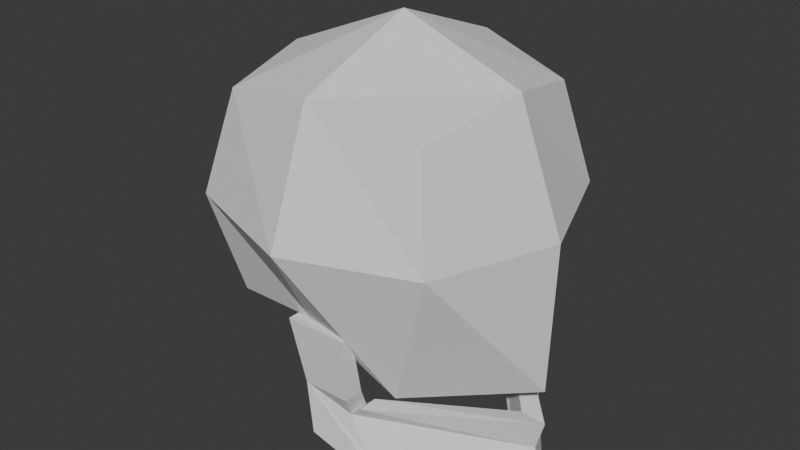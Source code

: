 # Source: skull.blend  (saved by Blender 4.1.24; exported with 4.5.12 LTS)
import bpy
from mathutils import Matrix  # noqa: F401  (used for matrix-valued properties, if any)

bpy.ops.wm.read_factory_settings(use_empty=True)
scene = bpy.context.scene
scene.name = 'Scene'

# ---- world
world_world = bpy.data.worlds.new('World'); scene.world = world_world
world_world.use_nodes = True; world_world.node_tree.nodes.clear()
_N = world_world.node_tree.nodes; _L = world_world.node_tree.links
n0 = _N.new('ShaderNodeOutputWorld'); n0.name = 'World Output'; n0.location = (300, 300)
n1 = _N.new('ShaderNodeBackground'); n1.name = 'Background'; n1.location = (10, 300)
n1.inputs[0].default_value = (0.05088, 0.05088, 0.05088, 1.0)
_L.new(n1.outputs[0], n0.inputs[0])
n0.is_active_output = True
world_world.color = (0.05088, 0.05088, 0.05088)
world_world.use_sun_shadow = False
world_world.sun_shadow_jitter_overblur = 0.0

# ---- meshes
me_cube_001 = bpy.data.meshes.new('Cube.001')
me_cube_001.from_pydata([(-0.5411, -0.5, -0.5), (-0.5411, -0.5, 0.5), (-0.5411, 0.5, -0.5), (-0.5411, 0.5, 0.5), (0.3702, -0.5, -0.7127), (0.5, -0.5, 0.5), (0.3702, 0.5, -0.7127), (0.5, 0.5, 0.5), (-0.676, -5.022e-09, -0.5653), (-0.6507, -0.6096, -1.863e-09), (-0.6444, -1.416e-09, 0.5716), (-0.6507, 0.6096, -2.794e-09), (-0.01899, 0.6096, -0.4038), (-5.588e-09, 0.6096, 0.6096), (0.6096, 0.6096, -2.794e-09), (0.8156, -6.475e-08, -0.75), (0.6096, -1.863e-09, 0.6096), (0.6096, -0.6096, -2.794e-09), (-0.01899, -0.6096, -0.4038), (-9.313e-10, -0.6096, 0.6096), (-0.8807, -1.211e-08, 5.588e-09), (9.313e-09, 0.8395, 4.657e-09), (0.8395, -1.304e-08, 5.588e-09), (-9.313e-09, -0.8395, 4.657e-09), (-0.00633, -2.302e-08, -0.7097), (-9.313e-10, -1.397e-08, 0.8395)], [], [(0, 9, 20, 8), (9, 1, 10, 20), (20, 10, 3, 11), (8, 20, 11, 2), (2, 11, 21, 12), (11, 3, 13, 21), (21, 13, 7, 14), (12, 21, 14, 6), (6, 14, 22, 15), (14, 7, 16, 22), (22, 16, 5, 17), (15, 22, 17, 4), (4, 17, 23, 18), (17, 5, 19, 23), (23, 19, 1, 9), (18, 23, 9, 0), (2, 12, 24, 8), (12, 6, 15, 24), (24, 15, 4, 18), (8, 24, 18, 0), (7, 13, 25, 16), (13, 3, 10, 25), (25, 10, 1, 19), (16, 25, 19, 5)])
_uv = me_cube_001.uv_layers.new(name='UVMap')
_uv.uv.foreach_set('vector', [0.375, 0.0, 0.5, 0.0, 0.5, 0.125, 0.375, 0.125, 0.5, 0.0, 0.625, 0.0, 0.625, 0.125, 0.5, 0.125, 0.5, 0.125, 0.625, 0.125, 0.625, 0.25, 0.5, 0.25, 0.375, 0.125, 0.5, 0.125, 0.5, 0.25, 0.375, 0.25, 0.375, 0.25, 0.5, 0.25, 0.5, 0.375, 0.375, 0.375, 0.5, 0.25, 0.625, 0.25, 0.625, 0.375, 0.5, 0.375, 0.5, 0.375, 0.625, 0.375, 0.625, 0.5, 0.5, 0.5, 0.375, 0.375, 0.5, 0.375, 0.5, 0.5, 0.375, 0.5, 0.375, 0.5, 0.5, 0.5, 0.5, 0.625, 0.375, 0.625, 0.5, 0.5, 0.625, 0.5, 0.625, 0.625, 0.5, 0.625, 0.5, 0.625, 0.625, 0.625, 0.625, 0.75, 0.5, 0.75, 0.375, 0.625, 0.5, 0.625, 0.5, 0.75, 0.375, 0.75, 0.375, 0.75, 0.5, 0.75, 0.5, 0.875, 0.375, 0.875, 0.5, 0.75, 0.625, 0.75, 0.625, 0.875, 0.5, 0.875, 0.5, 0.875, 0.625, 0.875, 0.625, 1.0, 0.5, 1.0, 0.375, 0.875, 0.5, 0.875, 0.5, 1.0, 0.375, 1.0, 0.125, 0.5, 0.25, 0.5, 0.25, 0.625, 0.125, 0.625, 0.25, 0.5, 0.375, 0.5, 0.375, 0.625, 0.25, 0.625, 0.25, 0.625, 0.375, 0.625, 0.375, 0.75, 0.25, 0.75, 0.125, 0.625, 0.25, 0.625, 0.25, 0.75, 0.125, 0.75, 0.625, 0.5, 0.75, 0.5, 0.75, 0.625, 0.625, 0.625, 0.75, 0.5, 0.875, 0.5, 0.875, 0.625, 0.75, 0.625, 0.75, 0.625, 0.875, 0.625, 0.875, 0.75, 0.75, 0.75, 0.625, 0.625, 0.75, 0.625, 0.75, 0.75, 0.625, 0.75])
me_cube_001.update()
me_plane = bpy.data.meshes.new('Plane')
me_plane.from_pydata([(-0.01424, -0.7143, 0.5524), (0.2185, -0.7143, 0.5524), (-0.09864, -0.4129, 0.6), (0.2104, -0.4129, 0.6), (0.02606, -0.9652, 0.6), (0.4064, -1.15, 0.4975), (0.1971, -0.8238, 0.4975), (0.2498, -0.7732, 0.4975), (-0.01424, -0.7143, 0.5524), (0.2185, -0.7143, 0.5524), (-0.09864, -0.4129, 0.6), (0.2104, -0.4129, 0.6), (0.02606, -0.9652, 0.6), (0.4064, -1.15, 0.4975), (0.1971, -0.8238, 0.4975), (0.2498, -0.7732, 0.4975), (-0.09864, -0.4129, 0.6604), (-0.01424, -0.7143, 0.6524), (0.2185, -0.7143, 0.6524), (0.2104, -0.4129, 0.6604), (0.02606, -0.9652, 0.6634), (0.4064, -1.15, 0.5975), (0.1971, -0.8238, 0.5975), (0.2498, -0.7732, 0.5975), (0.8358, -1.211, 1.393e-08), (0.7839, -1.074, 8.911e-09), (0.8269, -0.9237, 4.368e-09), (0.7017, -0.9111, 4.368e-09), (0.6522, -1.074, 4.368e-09), (0.7165, -1.226, 1.178e-08), (0.2925, -1.002, 0.5975)], [], [(0, 2, 3, 1), (1, 6, 5, 4, 0), (8, 12, 20, 17), (12, 13, 21, 20), (0, 4, 12, 8), (1, 3, 11, 9), (6, 1, 9, 14), (7, 6, 14, 15), (3, 2, 10, 11), (2, 0, 8, 10), (4, 5, 13, 12), (17, 18, 19, 16), (18, 17, 20, 21, 30, 22), (9, 11, 19, 18), (14, 9, 18, 22), (15, 14, 22, 23), (11, 10, 16, 19), (10, 8, 17, 16), (30, 25, 26, 23, 22), (25, 30, 21, 24), (15, 23, 26, 27), (21, 13, 29, 24), (13, 14, 28, 29), (15, 27, 28, 14)])
_uv = me_plane.uv_layers.new(name='UVMap')
_uv.uv.foreach_set('vector', [0.0, 0.0, 0.0, 1.0, 1.0, 1.0, 1.0, 0.0, 1.0, 0.0, 1.0, 0.0, 1.0, 0.0, 0.0, 0.0, 0.0, 0.0, 0.0, 0.0, 0.0, 0.0, 0.0, 0.0, 0.0, 0.0, 0.0, 0.0, 1.0, 0.0, 1.0, 0.0, 0.0, 0.0, 0.0, 0.0, 0.0, 0.0, 0.0, 0.0, 0.0, 0.0, 1.0, 0.0, 1.0, 1.0, 1.0, 1.0, 1.0, 0.0, 1.0, 0.0, 1.0, 0.0, 1.0, 0.0, 1.0, 0.0, 1.0, 0.0, 1.0, 0.0, 1.0, 0.0, 1.0, 0.0, 1.0, 1.0, 0.0, 1.0, 0.0, 1.0, 1.0, 1.0, 0.0, 1.0, 0.0, 0.0, 0.0, 0.0, 0.0, 1.0, 0.0, 0.0, 1.0, 0.0, 1.0, 0.0, 0.0, 0.0, 0.0, 0.0, 1.0, 0.0, 1.0, 1.0, 0.0, 1.0, 1.0, 0.0, 0.0, 0.0, 0.0, 0.0, 1.0, 0.0, 1.0, 0.0, 1.0, 0.0, 1.0, 0.0, 1.0, 1.0, 1.0, 1.0, 1.0, 0.0, 1.0, 0.0, 1.0, 0.0, 1.0, 0.0, 1.0, 0.0, 1.0, 0.0, 1.0, 0.0, 1.0, 0.0, 1.0, 0.0, 1.0, 1.0, 0.0, 1.0, 0.0, 1.0, 1.0, 1.0, 0.0, 1.0, 0.0, 0.0, 0.0, 0.0, 0.0, 1.0, 1.0, 0.0, 0.0, 0.0, 0.0, 0.0, 1.0, 0.0, 1.0, 0.0, 0.0, 0.0, 1.0, 0.0, 1.0, 0.0, 0.0, 0.0, 1.0, 0.0, 1.0, 0.0, 0.0, 0.0, 0.0, 0.0, 1.0, 0.0, 1.0, 0.0, 0.0, 0.0, 0.0, 0.0, 1.0, 0.0, 0.0, 0.0, 0.0, 0.0, 0.0, 0.0, 0.0, 0.0, 0.0, 0.0, 0.0, 0.0, 0.0, 0.0])
me_plane.update()

# ---- objects
ob_skull = bpy.data.objects.new('Skull', me_cube_001)
ob_empty = bpy.data.objects.new('Empty', None)
ob_jaw = bpy.data.objects.new('Jaw', me_plane)

# ---- transforms, parenting, visibility, modifiers, constraints
ob_skull.location = (0.0, 0.0, 0.0)
ob_empty.location = (-0.2286, 1.146, -0.1324)
ob_empty.rotation_euler = (1.571, -0.0, -0.0)
ob_empty.scale = (0.4549, 0.4549, 0.4549)
ob_empty.empty_display_type = 'IMAGE'
ob_empty.empty_display_size = 5.0
ob_jaw.location = (0.0, 0.0, 0.0)
ob_jaw.rotation_euler = (1.571, -0.0, 0.0)
_m = ob_jaw.modifiers.new('Mirror', 'MIRROR')
_m.use_axis = (False, False, True)

# ---- collection membership
scene.collection.objects.link(ob_skull)
scene.collection.objects.link(ob_empty)
scene.collection.objects.link(ob_jaw)

# ---- scene / render settings (as saved in the file)
scene.frame_start = 1; scene.frame_end = 250; scene.frame_set(1)
scene.render.engine = 'BLENDER_EEVEE_NEXT'
scene.cycles.sampling_pattern = 'TABULATED_SOBOL'
scene.eevee.ray_tracing_options.trace_max_roughness = 0.0
bpy.context.view_layer.update()

# ---- added for rendering (the .blend has no active camera and no usable light): camera, sun
cam_auto = bpy.data.cameras.new('AutoCamera')
cam_auto.lens = 50.0
cam_auto.sensor_width = 36.0
cam_auto.clip_end = 1000.0
ob_auto_camera = bpy.data.objects.new('AutoCamera', cam_auto)
scene.collection.objects.link(ob_auto_camera)
ob_auto_camera.location = (2.91154, -3.51853, 2.1526)
ob_auto_camera.rotation_euler = (1.09748, -7.21219e-08, 0.694738)
scene.camera = ob_auto_camera
light_auto_sun = bpy.data.lights.new('AutoSun', 'SUN')
light_auto_sun.energy = 3.0
light_auto_sun.angle = 0.0523599
ob_auto_sun = bpy.data.objects.new('AutoSun', light_auto_sun)
scene.collection.objects.link(ob_auto_sun)
ob_auto_sun.rotation_euler = (0.872665, 0.174533, 0.523599)
bpy.context.view_layer.update()

